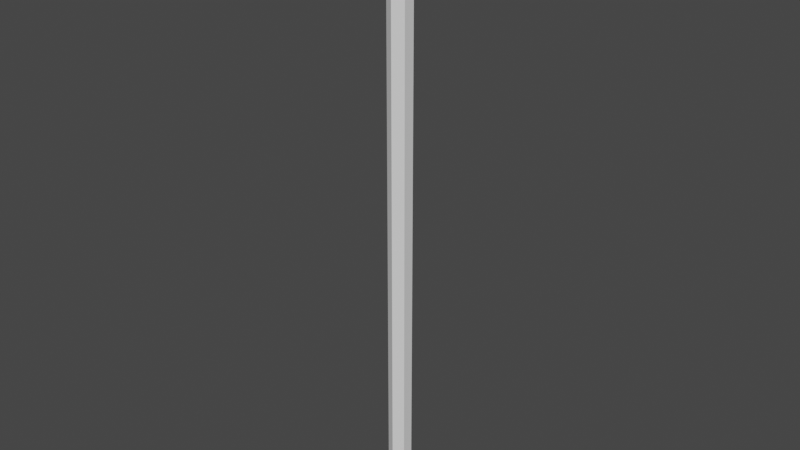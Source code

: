 # Source: BroomPole.blend  (saved by Blender 3.3.6; exported with 4.5.12 LTS)
import bpy
from mathutils import Matrix  # noqa: F401  (used for matrix-valued properties, if any)

bpy.ops.wm.read_factory_settings(use_empty=True)
scene = bpy.context.scene
scene.name = 'Scene'

# ---- collections
col_collection = bpy.data.collections.new('Collection'); scene.collection.children.link(col_collection)

# ---- world
world_world = bpy.data.worlds.new('World'); scene.world = world_world
world_world.use_nodes = True; world_world.node_tree.nodes.clear()
_N = world_world.node_tree.nodes; _L = world_world.node_tree.links
n0 = _N.new('ShaderNodeOutputWorld'); n0.name = 'World Output'; n0.location = (300, 300)
n1 = _N.new('ShaderNodeBackground'); n1.name = 'Background'; n1.location = (10, 300)
n1.inputs[0].default_value = (0.05088, 0.05088, 0.05088, 1.0)
_L.new(n1.outputs[0], n0.inputs[0])
n0.is_active_output = True
world_world.color = (0.05088, 0.05088, 0.05088)
world_world.use_sun_shadow = False
world_world.sun_shadow_jitter_overblur = 0.0

# ---- meshes
me_cylinder = bpy.data.meshes.new('Cylinder')
me_cylinder.from_pydata([(0.0, 0.1888, -5.127), (0.0, 0.1888, 4.694), (0.1635, 0.09439, -5.127), (0.1635, 0.09439, 4.513), (0.1635, -0.09439, -5.127), (0.1635, -0.09439, 5.049), (0.0, -0.1888, -5.127), (0.0, -0.1888, 4.694), (-0.1635, -0.09439, -5.127), (-0.1635, -0.09439, 5.049), (-0.1635, 0.09439, -5.127), (-0.1635, 0.09439, 4.94)], [], [(0, 1, 3, 2), (2, 3, 5, 4), (4, 5, 7, 6), (6, 7, 9, 8), (3, 1, 11, 9, 7, 5), (8, 9, 11, 10), (10, 11, 1, 0), (0, 2, 4, 6, 8, 10)])
_uv = me_cylinder.uv_layers.new(name='UVMap')
_uv.uv.foreach_set('vector', [1.0, 0.5, 1.0, 1.0, 0.8333, 1.0, 0.8333, 0.5, 0.8333, 0.5, 0.8333, 1.0, 0.6667, 1.0, 0.6667, 0.5, 0.6667, 0.5, 0.6667, 1.0, 0.5, 1.0, 0.5, 0.5, 0.5, 0.5, 0.5, 1.0, 0.3333, 1.0, 0.3333, 0.5, 0.4578, 0.37, 0.25, 0.49, 0.04215, 0.37, 0.04215, 0.13, 0.25, 0.01, 0.4578, 0.13, 0.3333, 0.5, 0.3333, 1.0, 0.1667, 1.0, 0.1667, 0.5, 0.1667, 0.5, 0.1667, 1.0, -8.941e-08, 1.0, -8.941e-08, 0.5, 0.75, 0.49, 0.9578, 0.37, 0.9578, 0.13, 0.75, 0.01, 0.5422, 0.13, 0.5422, 0.37])
me_cylinder.update()

# ---- objects
ob_cylinder = bpy.data.objects.new('Cylinder', me_cylinder)

# ---- transforms, parenting, visibility, modifiers, constraints
ob_cylinder.location = (0.0, 0.0, 8.099)

# ---- collection membership
col_collection.objects.link(ob_cylinder)

# ---- scene / render settings (as saved in the file)
scene.frame_start = 1; scene.frame_end = 250; scene.frame_set(1)
scene.render.engine = 'BLENDER_EEVEE_NEXT'
scene.cycles.sampling_pattern = 'TABULATED_SOBOL'
scene.cycles.use_light_tree = False
scene.view_settings.view_transform = 'Filmic'
bpy.context.view_layer.update()

# ---- added for rendering (the .blend has no active camera and no usable light): camera, sun
cam_auto = bpy.data.cameras.new('AutoCamera')
cam_auto.lens = 50.0
cam_auto.sensor_width = 36.0
cam_auto.clip_end = 1000.0
ob_auto_camera = bpy.data.objects.new('AutoCamera', cam_auto)
scene.collection.objects.link(ob_auto_camera)
ob_auto_camera.location = (9.42716, -11.3126, 15.6014)
ob_auto_camera.rotation_euler = (1.09748, -7.21219e-08, 0.694738)
scene.camera = ob_auto_camera
light_auto_sun = bpy.data.lights.new('AutoSun', 'SUN')
light_auto_sun.energy = 3.0
light_auto_sun.angle = 0.0523599
ob_auto_sun = bpy.data.objects.new('AutoSun', light_auto_sun)
scene.collection.objects.link(ob_auto_sun)
ob_auto_sun.rotation_euler = (0.872665, 0.174533, 0.523599)
bpy.context.view_layer.update()
